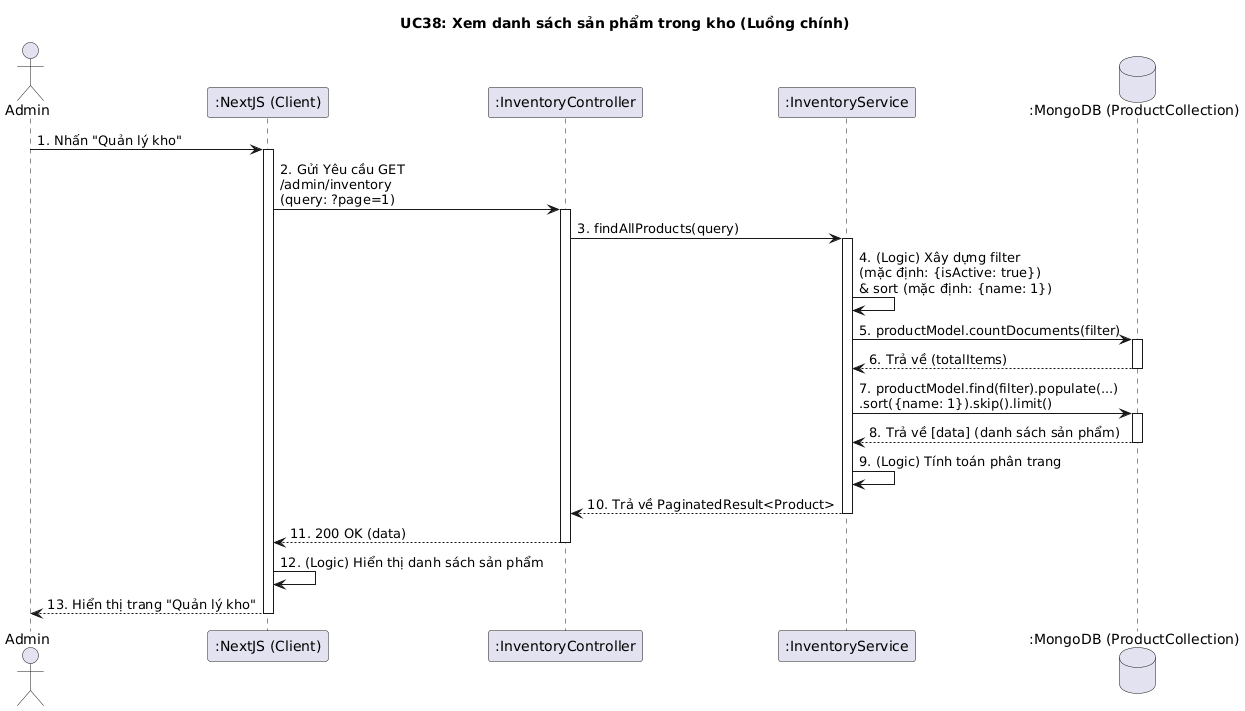

The diagram above was rendered by PlantUML. Its source (embedded in the PNG):
@startuml
title UC38: Xem danh sách sản phẩm trong kho (Luồng chính)

actor Admin
participant ":NextJS (Client)" as Client
participant ":InventoryController" as Controller
participant ":InventoryService" as Service
database ":MongoDB (ProductCollection)" as DB

Admin -> Client: 1. Nhấn "Quản lý kho"
activate Client

Client -> Controller: 2. Gửi Yêu cầu GET\n/admin/inventory \n(query: ?page=1)
activate Controller

Controller -> Service: 3. findAllProducts(query)
activate Service

Service -> Service: 4. (Logic) Xây dựng filter\n(mặc định: {isActive: true})\n& sort (mặc định: {name: 1})

Service -> DB: 5. productModel.countDocuments(filter)
activate DB
DB --> Service: 6. Trả về (totalItems)
deactivate DB

Service -> DB: 7. productModel.find(filter).populate(...)\n.sort({name: 1}).skip().limit()
activate DB
DB --> Service: 8. Trả về [data] (danh sách sản phẩm)
deactivate DB

Service -> Service: 9. (Logic) Tính toán phân trang
Service --> Controller: 10. Trả về PaginatedResult<Product>
deactivate Service

Controller --> Client: 11. 200 OK (data)
deactivate Controller

Client -> Client: 12. (Logic) Hiển thị danh sách sản phẩm
Client --> Admin: 13. Hiển thị trang "Quản lý kho"
deactivate Client
@enduml